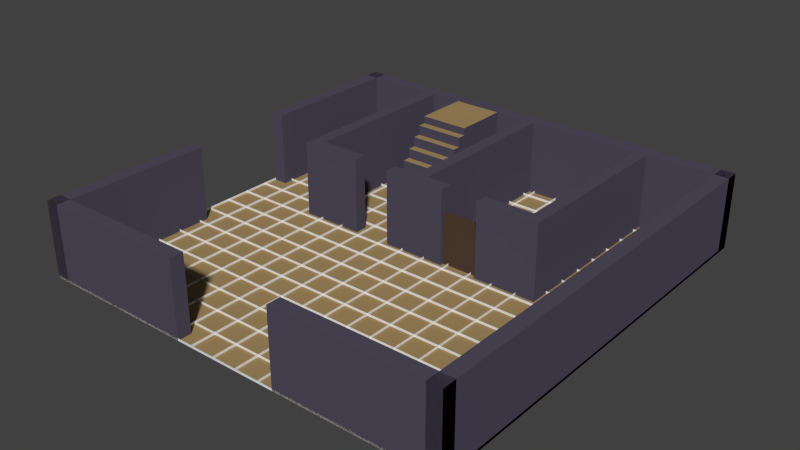 # Source: RoomStair_000.blend  (saved by Blender 2.76.0; exported with 4.5.12 LTS)
import bpy
from mathutils import Matrix  # noqa: F401  (used for matrix-valued properties, if any)

bpy.ops.wm.read_factory_settings(use_empty=True)
scene = bpy.context.scene
scene.name = 'Scene'

# ---- collections
col_collection_1 = bpy.data.collections.new('Collection 1'); scene.collection.children.link(col_collection_1)

# ---- materials (node trees are filled in below, after node groups)
mat_wallmaterial = bpy.data.materials.new('WallMaterial')
mat_wallmaterial.alpha_threshold = 0.0
mat_wallmaterial.use_transparent_shadow = False
mat_wallmaterial.diffuse_color = (0.08323, 0.07312, 0.1115, 1.0)
mat_wallmaterial.roughness = 0.5
mat_wallmaterial.specular_intensity = 0.25
mat_doormaterial = bpy.data.materials.new('DoorMaterial')
mat_doormaterial.alpha_threshold = 0.0
mat_doormaterial.use_transparent_shadow = False
mat_doormaterial.diffuse_color = (0.08446, 0.05129, 0.03463, 1.0)
mat_doormaterial.roughness = 0.5
mat_floormaterial = bpy.data.materials.new('FloorMaterial')
mat_floormaterial.alpha_threshold = 0.0
mat_floormaterial.use_transparent_shadow = False
mat_floormaterial.diffuse_color = (0.3734, 0.2588, 0.1166, 1.0)
mat_floormaterial.roughness = 0.5
mat_floormaterial.specular_intensity = 0.01042

# ---- material node trees

# ---- world
world_world = bpy.data.worlds.new('World'); scene.world = world_world
world_world.color = (0.05088, 0.05088, 0.05088)
world_world.use_sun_shadow = False
world_world.sun_shadow_jitter_overblur = 0.0
world_world.cycles.sampling_method = 'MANUAL'
world_world.cycles.sample_map_resolution = 256

# ---- meshes
me_cube_012 = bpy.data.meshes.new('Cube.012')
me_cube_012.from_pydata([(0.25, -5.464e-08, -1.25), (0.25, 3.0, -1.25), (-0.25, 3.0, -1.25), (-0.25, -5.464e-08, -1.25), (-0.25, -3.475e-07, -7.95), (0.25, -3.475e-07, -7.95), (0.25, 3.0, -7.95), (-0.25, 3.0, -7.95)], [], [(0, 3, 4, 5), (3, 0, 1, 2), (6, 5, 4, 7), (3, 2, 7, 4), (2, 1, 6, 7), (1, 0, 5, 6)])
_uv = me_cube_012.uv_layers.new(name='UVMap')
_uv.uv.foreach_set('vector', [0.7647, 0.02874, 0.7941, 0.02874, 0.7941, 0.4138, 0.7647, 0.4138, 0.5294, 0.3851, 0.7647, 0.02874, 0.3529, 0.3851, 0.05882, 0.4425, 0.8529, 0.8276, 0.8529, 1.0, 0.8235, 1.0, 0.8235, 0.8276, 0.5294, 0.3851, 0.3529, 0.3851, 0.3529, 0.0, 0.5294, 0.0, 0.05882, 0.4425, 0.08824, 0.4425, 0.08824, 0.8276, 0.05882, 0.8276, 0.3529, 0.3851, 0.5294, 0.3851, 0.5294, 0.7701, 0.3529, 0.7701])
me_cube_012.materials.append(mat_wallmaterial)
me_cube_012.use_remesh_preserve_volume = False
me_cube_012.use_remesh_preserve_attributes = False
me_cube_012.use_mirror_vertex_groups = False
me_cube_012.update()
me_cube_011 = bpy.data.meshes.new('Cube.011')
me_cube_011.from_pydata([(4.75, -5.464e-08, -1.25), (4.75, 3.0, -1.25), (4.75, -3.475e-07, -7.95), (4.75, 3.0, -7.95), (5.25, -5.464e-08, -1.25), (5.25, 3.0, -1.25), (5.25, -3.475e-07, -7.95), (5.25, 3.0, -7.95)], [], [(0, 1, 3, 2), (2, 3, 7, 6), (6, 7, 5, 4), (2, 6, 4, 0), (7, 3, 1, 5), (0, 4, 5, 1)])
_uv = me_cube_011.uv_layers.new(name='UVMap')
_uv.uv.foreach_set('vector', [0.7059, 0.3851, 0.5294, 0.3851, 0.5294, 0.0, 0.7059, 0.0, 0.8824, 0.8276, 0.8824, 1.0, 0.8529, 1.0, 0.8529, 0.8276, 0.3529, 0.4138, 0.1765, 0.4138, 0.1765, 0.02874, 0.3529, 0.02874, 0.8824, 0.8276, 0.8529, 0.8276, 0.8529, 0.4425, 0.8824, 0.4425, 0.2941, 0.8276, 0.2647, 0.8276, 0.2647, 0.4425, 0.2941, 0.4425, 0.8529, 0.4425, 0.1765, 0.02874, 0.2647, 0.4425, 0.7059, 0.3851])
me_cube_011.materials.append(mat_wallmaterial)
me_cube_011.use_remesh_preserve_volume = False
me_cube_011.use_remesh_preserve_attributes = False
me_cube_011.use_mirror_vertex_groups = False
me_cube_011.update()
me_cube_010 = bpy.data.meshes.new('Cube.010')
me_cube_010.from_pydata([(5.25, -5.464e-08, -1.25), (5.25, 3.0, -1.25), (5.25, 3.0, -0.75), (5.25, -3.278e-08, -0.75), (2.75, -5.464e-08, -1.25), (2.75, 3.0, -1.25), (2.75, -3.278e-08, -0.75), (2.75, 3.0, -0.75)], [], [(3, 6, 4, 0), (1, 5, 7, 2), (0, 1, 2, 3), (2, 7, 6, 3), (5, 4, 6, 7), (1, 0, 4, 5)])
_uv = me_cube_010.uv_layers.new(name='UVMap')
_uv.uv.foreach_set('vector', [0.8529, 0.4138, 1.0, 0.4138, 1.0, 0.4425, 0.8529, 0.4425, 0.2941, 0.4425, 0.1471, 0.4425, 0.1471, 0.4138, 0.2941, 0.4138, 0.3529, 0.02874, 0.1765, 0.02874, 0.1765, 2.398e-08, 0.3529, 0.0, 0.5, 0.9425, 0.3529, 0.9425, 0.3529, 0.7701, 0.5, 0.7701, 0.7059, 0.7701, 0.7059, 0.9425, 0.6765, 0.9425, 0.6765, 0.7701, 0.2941, 0.4425, 0.3529, 0.02874, 0.2647, 0.8276, 0.2647, 1.0])
me_cube_010.materials.append(mat_wallmaterial)
me_cube_010.use_remesh_preserve_volume = False
me_cube_010.use_remesh_preserve_attributes = False
me_cube_010.use_mirror_vertex_groups = False
me_cube_010.update()
me_cube_009 = bpy.data.meshes.new('Cube.009')
me_cube_009.from_pydata([(1.25, -5.464e-08, -1.25), (1.25, 3.0, -1.25), (1.25, -3.278e-08, -0.75), (1.25, 3.0, -0.75), (-1.25, -5.464e-08, -1.25), (-1.25, 3.0, -1.25), (-1.25, -3.278e-08, -0.75), (-1.25, 3.0, -0.75)], [], [(1, 3, 2, 0), (5, 4, 6, 7), (2, 6, 4, 0), (3, 7, 6, 2), (1, 5, 7, 3), (5, 1, 0, 4)])
_uv = me_cube_009.uv_layers.new(name='UVMap')
_uv.uv.foreach_set('vector', [0.6765, 0.9425, 0.6471, 0.9425, 0.6471, 0.7701, 0.6765, 0.7701, 0.3235, 0.7586, 0.3235, 0.931, 0.2941, 0.931, 0.2941, 0.7586, 0.7059, 2.74e-08, 0.8529, 0.0, 0.8529, 0.02874, 0.7059, 0.02874, 0.1471, 1.0, 0.0, 1.0, 1.402e-08, 0.8276, 0.1471, 0.8276, 0.1471, 0.4425, 1.402e-08, 0.4425, 0.0, 0.4138, 0.1471, 0.4138, 0.2941, 0.4138, 0.3529, 0.5862, 0.3529, 0.7586, 0.2941, 0.5862])
me_cube_009.materials.append(mat_wallmaterial)
me_cube_009.use_remesh_preserve_volume = False
me_cube_009.use_remesh_preserve_attributes = False
me_cube_009.use_mirror_vertex_groups = False
me_cube_009.update()
me_cube_008 = bpy.data.meshes.new('Cube.008')
me_cube_008.from_pydata([(-2.75, -5.464e-08, -1.25), (-2.75, 3.0, -1.25), (-2.75, -3.278e-08, -0.75), (-2.75, 3.0, -0.75), (-5.25, -5.464e-08, -1.25), (-5.25, 3.0, -1.25), (-5.25, -3.278e-08, -0.75), (-5.25, 3.0, -0.75)], [], [(1, 3, 2, 0), (0, 2, 6, 4), (3, 7, 6, 2), (1, 5, 7, 3), (5, 4, 6, 7), (0, 4, 5, 1)])
_uv = me_cube_008.uv_layers.new(name='UVMap')
_uv.uv.foreach_set('vector', [0.3529, 0.931, 0.3235, 0.931, 0.3235, 0.7586, 0.3529, 0.7586, 0.7059, 0.4425, 0.7059, 0.4138, 0.8529, 0.4138, 0.8529, 0.4425, 0.6471, 0.9425, 0.5, 0.9425, 0.5, 0.7701, 0.6471, 0.7701, 0.8529, 0.3851, 1.0, 0.3851, 1.0, 0.4138, 0.8529, 0.4138, 0.1765, 0.02874, 3.506e-09, 0.02874, 0.0, 2.74e-08, 0.1765, 0.0, 0.7059, 0.8276, 0.8529, 0.4425, 0.1765, 0.02874, 0.7059, 1.0])
me_cube_008.materials.append(mat_wallmaterial)
me_cube_008.use_remesh_preserve_volume = False
me_cube_008.use_remesh_preserve_attributes = False
me_cube_008.use_mirror_vertex_groups = False
me_cube_008.update()
me_cube_007 = bpy.data.meshes.new('Cube.007')
me_cube_007.from_pydata([(1.25, -3.934e-08, -0.9), (1.25, 2.0, -0.9), (1.25, -4.808e-08, -1.1), (1.25, 2.0, -1.1), (2.75, -3.934e-08, -0.9), (2.75, 2.0, -0.9), (2.75, -4.808e-08, -1.1), (2.75, 2.0, -1.1)], [], [(0, 1, 3, 2), (2, 3, 7, 6), (6, 7, 5, 4), (4, 5, 1, 0), (2, 6, 4, 0), (7, 3, 1, 5)])
me_cube_007.materials.append(mat_doormaterial)
me_cube_007.use_remesh_preserve_volume = False
me_cube_007.use_remesh_preserve_attributes = False
me_cube_007.use_mirror_vertex_groups = False
me_cube_007.update()
me_cube_006 = bpy.data.meshes.new('Cube.006')
me_cube_006.from_pydata([(-3.5, -1.53e-07, -3.5), (-3.5, 0.3, -3.5), (-3.5, -3.475e-07, -7.95), (-1.5, -1.53e-07, -3.5), (-1.5, 0.3, -3.5), (-1.5, -3.475e-07, -7.95), (-3.5, 0.3, -3.818), (-1.5, 0.3, -3.818), (-3.5, 0.7, -3.818), (-3.5, 0.7, -4.136), (-1.5, 0.7, -4.136), (-1.5, 0.7, -3.818), (-3.5, 1.1, -4.136), (-3.5, 1.1, -4.454), (-1.5, 1.1, -4.454), (-1.5, 1.1, -4.136), (-3.5, 1.5, -4.454), (-3.5, 1.5, -4.771), (-1.5, 1.5, -4.771), (-1.5, 1.5, -4.454), (-3.5, 1.9, -4.771), (-3.5, 1.9, -5.089), (-1.5, 1.9, -5.089), (-1.5, 1.9, -4.771), (-3.5, 2.3, -5.089), (-3.5, 2.3, -5.407), (-1.5, 2.3, -5.407), (-1.5, 2.3, -5.089), (-3.5, 2.7, -5.407), (-3.5, 2.7, -5.725), (-1.5, 2.7, -5.725), (-1.5, 2.7, -5.407), (-3.5, 3.0, -7.95), (-1.5, 3.0, -7.95), (-3.5, 3.0, -5.725), (-1.5, 3.0, -5.725)], [], [(3, 4, 1, 0), (7, 6, 1, 4), (5, 3, 0, 2), (9, 10, 15, 12), (10, 9, 8, 11), (6, 7, 11, 8), (13, 14, 19, 16), (14, 13, 12, 15), (17, 18, 23, 20), (18, 17, 16, 19), (21, 22, 27, 24), (22, 21, 20, 23), (17, 20, 21), (26, 25, 24, 27), (29, 34, 32), (21, 24, 25), (10, 14, 15), (25, 28, 29), (18, 19, 14), (3, 7, 4), (30, 29, 28, 31), (6, 0, 1), (25, 26, 31, 28), (30, 31, 26), (22, 23, 18), (33, 35, 30), (14, 10, 7, 3, 5, 33, 30, 26, 22, 18), (32, 34, 35, 33), (26, 27, 22), (6, 8, 9), (2, 32, 33, 5), (13, 16, 17), (29, 30, 35, 34), (32, 2, 0, 6, 9, 13, 17, 21, 25, 29), (9, 12, 13), (7, 10, 11)])
me_cube_006.polygons.foreach_set('material_index', [0, 1, 0, 0, 1, 0, 0, 1, 0, 1, 0, 1, 0, 1, 0, 0, 0, 0, 0, 0, 1, 0, 0, 0, 0, 0, 0, 1, 0, 0, 0, 0, 0, 0, 0, 0])
_uv = me_cube_006.uv_layers.new(name='UVMap')
_uv.uv.foreach_set('vector', [0.317, 0.4074, 0.3413, 0.3836, 6.382e-05, 0.3944, 0.1338, 0.3464, 0.4998, 0.8752, 0.0001921, 0.8752, 0.0001921, 0.7958, 0.4998, 0.7958, 0.7509, 0.2085, 0.317, 0.4074, 0.1338, 0.3464, 0.7571, 0.1553, 0.3107, 0.2755, 0.43, 0.3113, 0.4696, 0.3056, 0.3714, 0.2262, 0.4998, 0.955, 0.0001921, 0.955, 0.0001922, 0.8755, 0.4998, 0.8755, 0.1634, 0.3307, 0.3637, 0.3492, 0.3996, 0.3367, 0.2402, 0.2883, 0.4348, 0.2034, 0.5041, 0.2871, 0.5433, 0.2882, 0.4822, 0.1481, 0.9998, 0.1594, 0.5002, 0.1594, 0.5002, 0.07998, 0.9998, 0.07998, 0.5405, 0.1152, 0.5804, 0.2783, 0.5862, 0.268, 0.5716, 0.1133, 0.9998, 0.0796, 0.5002, 0.0796, 0.5002, 0.0001921, 0.9998, 0.0001921, 0.6006, 0.117, 0.5924, 0.2627, 0.6085, 0.2629, 0.609, 0.1074, 0.4998, 0.7156, 0.0001922, 0.7156, 0.0001921, 0.6362, 0.4998, 0.6362, 0.5405, 0.1152, 0.5716, 0.1133, 0.6006, 0.117, 0.4998, 0.6358, 0.0001922, 0.6358, 0.0001921, 0.5564, 0.4998, 0.5564, 0.6408, 0.06223, 0.6228, 0.03912, 0.9999, 6.382e-05, 0.6006, 0.117, 0.609, 0.1074, 0.6236, 0.0978, 0.43, 0.3113, 0.5041, 0.2871, 0.4696, 0.3056, 0.6236, 0.0978, 0.6268, 0.08072, 0.6408, 0.06223, 0.5804, 0.2783, 0.5433, 0.2882, 0.5041, 0.2871, 0.317, 0.4074, 0.3637, 0.3492, 0.3413, 0.3836, 0.4998, 0.7954, 0.0001922, 0.7954, 0.0001921, 0.716, 0.4998, 0.716, 0.1634, 0.3307, 0.1338, 0.3464, 6.382e-05, 0.3944, 0.6236, 0.0978, 0.6258, 0.2625, 0.6281, 0.269, 0.6268, 0.08072, 0.6379, 0.2795, 0.6281, 0.269, 0.6258, 0.2625, 0.5924, 0.2627, 0.5862, 0.268, 0.5804, 0.2783, 0.8642, 0.2691, 0.6228, 0.2929, 0.6379, 0.2795, 0.5041, 0.2871, 0.43, 0.3113, 0.3637, 0.3492, 0.317, 0.4074, 0.7509, 0.2085, 0.8642, 0.2691, 0.6379, 0.2795, 0.6258, 0.2625, 0.5924, 0.2627, 0.5804, 0.2783, 0.4998, 0.0001921, 0.4998, 0.556, 0.0001921, 0.556, 0.0001921, 0.0001921, 0.6258, 0.2625, 0.6085, 0.2629, 0.5924, 0.2627, 0.1634, 0.3307, 0.2402, 0.2883, 0.3107, 0.2755, 0.7571, 0.1553, 0.9999, 6.382e-05, 0.8642, 0.2691, 0.7509, 0.2085, 0.4348, 0.2034, 0.4822, 0.1481, 0.5405, 0.1152, 0.6408, 0.06223, 0.6379, 0.2795, 0.6228, 0.2929, 0.6228, 0.03912, 0.9999, 6.382e-05, 0.7571, 0.1553, 0.1338, 0.3464, 0.1634, 0.3307, 0.3107, 0.2755, 0.4348, 0.2034, 0.5405, 0.1152, 0.6006, 0.117, 0.6236, 0.0978, 0.6408, 0.06223, 0.3107, 0.2755, 0.3714, 0.2262, 0.4348, 0.2034, 0.3637, 0.3492, 0.43, 0.3113, 0.3996, 0.3367])
me_cube_006.materials.append(mat_wallmaterial)
me_cube_006.materials.append(mat_floormaterial)
me_cube_006.use_remesh_preserve_volume = False
me_cube_006.use_remesh_preserve_attributes = False
me_cube_006.use_mirror_vertex_groups = False
me_cube_006.update()
me_cube_005 = bpy.data.meshes.new('Cube.005')
me_cube_005.from_pydata([(-4.75, -5.464e-08, -1.25), (-4.75, 3.0, -1.25), (-5.25, -5.464e-08, -1.25), (-5.25, 3.0, -1.25), (-4.75, -3.475e-07, -7.95), (-4.75, 3.0, -7.95), (-5.25, -3.475e-07, -7.95), (-5.25, 3.0, -7.95)], [], [(2, 3, 7, 6), (5, 4, 6, 7), (3, 1, 5, 7), (0, 2, 6, 4), (1, 0, 4, 5), (1, 3, 2, 0)])
_uv = me_cube_005.uv_layers.new(name='UVMap')
_uv.uv.foreach_set('vector', [3.506e-09, 0.02874, 0.1765, 0.02874, 0.1765, 0.4138, 5.049e-08, 0.4138, 0.8824, 1.0, 0.8824, 0.8276, 0.9118, 0.8276, 0.9118, 1.0, 1.0, 0.3851, 0.9706, 0.3851, 0.9706, 0.0, 1.0, 0.0, 0.8235, 0.4425, 0.8529, 0.4425, 0.8529, 0.8276, 0.8235, 0.8276, 0.5294, 0.3851, 0.7059, 0.3851, 0.7059, 0.7701, 0.5294, 0.7701, 1.0, 0.3851, 3.506e-09, 0.02874, 0.8235, 0.4425, 0.5294, 0.3851])
me_cube_005.materials.append(mat_wallmaterial)
me_cube_005.use_remesh_preserve_volume = False
me_cube_005.use_remesh_preserve_attributes = False
me_cube_005.use_mirror_vertex_groups = False
me_cube_005.update()
me_cube_004 = bpy.data.meshes.new('Cube.004')
me_cube_004.from_pydata([(-8.5, -7.292e-07, -8.5), (-8.5, 3.0, -8.5), (-7.95, -7.292e-07, -8.5), (-7.95, 3.0, -8.5), (-8.5, 1.392e-08, 8.5), (-8.5, 3.0, 8.5), (-7.95, 1.392e-08, 8.5), (-7.95, 3.0, 8.5), (-7.95, -1.719e-07, 4.25), (-7.95, -4.505e-07, -2.125), (-7.95, -5.434e-07, -4.25), (-7.95, 3.0, -4.25), (-7.95, 3.0, 4.25), (-8.5, -5.434e-07, -4.25), (-8.5, -1.719e-07, 4.25), (-8.5, 3.0, 4.25), (-8.5, 3.0, -4.25), (-7.95, -2.647e-07, 2.125), (-8.5, -2.647e-07, 2.125), (-8.5, 3.0, 2.125), (-7.95, 3.0, -2.125), (-8.5, 3.0, -2.125), (-7.95, 3.0, 2.125), (-8.5, -4.505e-07, -2.125)], [], [(0, 1, 3, 2), (8, 12, 7, 6), (6, 7, 5, 4), (13, 16, 1, 0), (8, 6, 4, 14), (11, 3, 1, 16), (7, 12, 15, 5), (20, 11, 16, 21), (2, 10, 13, 0), (17, 8, 14, 18), (4, 5, 15, 14), (2, 3, 11, 10), (14, 15, 19, 18), (21, 23, 9, 20), (18, 19, 22, 17), (23, 21, 16, 13), (17, 22, 12, 8), (12, 22, 19, 15), (10, 11, 20, 9), (10, 9, 23, 13)])
me_cube_004.materials.append(mat_wallmaterial)
me_cube_004.use_remesh_preserve_volume = False
me_cube_004.use_remesh_preserve_attributes = False
me_cube_004.use_mirror_vertex_groups = False
me_cube_004.update()
me_cube_003 = bpy.data.meshes.new('Cube.003')
me_cube_003.from_pydata([(8.5, -6.1e-07, -8.5), (8.5, 3.0, -8.5), (8.5, -5.859e-07, -7.95), (8.5, 3.0, -7.95), (-8.5, -6.1e-07, -8.5), (-8.5, 3.0, -8.5), (-8.5, -5.859e-07, -7.95), (-8.5, 3.0, -7.95)], [], [(0, 1, 3, 2), (2, 3, 7, 6), (6, 7, 5, 4), (4, 5, 1, 0), (2, 6, 4, 0), (7, 3, 1, 5)])
me_cube_003.materials.append(mat_wallmaterial)
me_cube_003.use_remesh_preserve_volume = False
me_cube_003.use_remesh_preserve_attributes = False
me_cube_003.use_mirror_vertex_groups = False
me_cube_003.update()
me_cube_002 = bpy.data.meshes.new('Cube.002')
me_cube_002.from_pydata([(8.5, 2.523e-07, 8.5), (8.5, 3.0, 8.5), (7.95, 2.523e-07, 8.5), (7.95, 3.0, 8.5), (8.5, -4.908e-07, -8.5), (8.5, 3.0, -8.5), (7.95, -4.908e-07, -8.5), (7.95, 3.0, -8.5)], [], [(0, 1, 3, 2), (2, 3, 7, 6), (6, 7, 5, 4), (4, 5, 1, 0), (2, 6, 4, 0), (7, 3, 1, 5)])
me_cube_002.materials.append(mat_wallmaterial)
me_cube_002.use_remesh_preserve_volume = False
me_cube_002.use_remesh_preserve_attributes = False
me_cube_002.use_mirror_vertex_groups = False
me_cube_002.update()
me_cube_001 = bpy.data.meshes.new('Cube.001')
me_cube_001.from_pydata([(-8.5, 3.715e-07, 8.5), (-8.5, 3.0, 8.5), (-8.5, 3.475e-07, 7.95), (-8.5, 3.0, 7.95), (8.5, 3.715e-07, 8.5), (8.5, 3.0, 8.5), (8.5, 3.475e-07, 7.95), (8.5, 3.0, 7.95), (4.25, 3.475e-07, 7.95), (-4.25, 3.475e-07, 7.95), (-4.25, 3.0, 7.95), (-2.125, 3.0, 7.95), (4.25, 3.0, 7.95), (-4.25, 3.715e-07, 8.5), (2.125, 3.715e-07, 8.5), (4.25, 3.715e-07, 8.5), (4.25, 3.0, 8.5), (-4.25, 3.0, 8.5), (-2.125, 3.475e-07, 7.95), (-2.125, 3.715e-07, 8.5), (-2.125, 3.0, 8.5), (2.125, 3.475e-07, 7.95), (2.125, 3.0, 7.95), (2.125, 3.0, 8.5)], [], [(0, 1, 3, 2), (8, 12, 7, 6), (6, 7, 5, 4), (13, 17, 1, 0), (8, 6, 4, 15), (10, 3, 1, 17), (7, 12, 16, 5), (2, 9, 13, 0), (4, 5, 16, 15), (19, 20, 17, 13), (2, 3, 10, 9), (21, 22, 12, 8), (9, 18, 19, 13), (21, 14, 23, 22), (19, 18, 11, 20), (12, 22, 23, 16), (11, 10, 17, 20), (21, 8, 15, 14), (9, 10, 11, 18), (15, 16, 23, 14)])
me_cube_001.materials.append(mat_wallmaterial)
me_cube_001.use_remesh_preserve_volume = False
me_cube_001.use_remesh_preserve_attributes = False
me_cube_001.use_mirror_vertex_groups = False
me_cube_001.update()
me_plane_001 = bpy.data.meshes.new('Plane.001')
me_plane_001.from_pydata([(-8.5, 3.715e-07, 8.5), (8.5, 3.715e-07, 8.5), (-8.5, -3.715e-07, -8.5), (8.5, -3.715e-07, -8.5), (-8.5, -3.278e-07, -7.5), (-8.5, -2.841e-07, -6.5), (-8.5, -2.404e-07, -5.5), (-8.5, -1.967e-07, -4.5), (-8.5, -1.53e-07, -3.5), (-8.5, -1.093e-07, -2.5), (-8.5, -6.557e-08, -1.5), (-8.5, -2.186e-08, -0.5), (-8.5, 2.186e-08, 0.5), (-8.5, 6.557e-08, 1.5), (-8.5, 1.093e-07, 2.5), (-8.5, 1.53e-07, 3.5), (-8.5, 1.967e-07, 4.5), (-8.5, 2.404e-07, 5.5), (-8.5, 2.841e-07, 6.5), (-8.5, 3.278e-07, 7.5), (-7.5, 3.715e-07, 8.5), (-6.5, 3.715e-07, 8.5), (-5.5, 3.715e-07, 8.5), (-4.5, 3.715e-07, 8.5), (-3.5, 3.715e-07, 8.5), (-2.5, 3.715e-07, 8.5), (-1.5, 3.715e-07, 8.5), (-0.5, 3.715e-07, 8.5), (0.5, 3.715e-07, 8.5), (1.5, 3.715e-07, 8.5), (2.5, 3.715e-07, 8.5), (3.5, 3.715e-07, 8.5), (4.5, 3.715e-07, 8.5), (5.5, 3.715e-07, 8.5), (6.5, 3.715e-07, 8.5), (7.5, 3.715e-07, 8.5), (8.5, 3.278e-07, 7.5), (8.5, 2.841e-07, 6.5), (8.5, 2.404e-07, 5.5), (8.5, 1.967e-07, 4.5), (8.5, 1.53e-07, 3.5), (8.5, 1.093e-07, 2.5), (8.5, 6.557e-08, 1.5), (8.5, 2.186e-08, 0.5), (8.5, -2.186e-08, -0.5), (8.5, -6.557e-08, -1.5), (8.5, -1.093e-07, -2.5), (8.5, -1.53e-07, -3.5), (8.5, -1.967e-07, -4.5), (8.5, -2.404e-07, -5.5), (8.5, -2.841e-07, -6.5), (8.5, -3.278e-07, -7.5), (7.5, -3.715e-07, -8.5), (6.5, -3.715e-07, -8.5), (5.5, -3.715e-07, -8.5), (4.5, -3.715e-07, -8.5), (3.5, -3.715e-07, -8.5), (2.5, -3.715e-07, -8.5), (1.5, -3.715e-07, -8.5), (0.5, -3.715e-07, -8.5), (-0.5, -3.715e-07, -8.5), (-1.5, -3.715e-07, -8.5), (-2.5, -3.715e-07, -8.5), (-3.5, -3.715e-07, -8.5), (-4.5, -3.715e-07, -8.5), (-5.5, -3.715e-07, -8.5), (-6.5, -3.715e-07, -8.5), (-7.5, -3.715e-07, -8.5), (-7.5, 3.278e-07, 7.5), (-7.5, 2.841e-07, 6.5), (-7.5, 2.404e-07, 5.5), (-7.5, 1.967e-07, 4.5), (-7.5, 1.53e-07, 3.5), (-7.5, 1.093e-07, 2.5), (-7.5, 6.557e-08, 1.5), (-7.5, 2.186e-08, 0.5), (-7.5, -2.186e-08, -0.5), (-7.5, -6.557e-08, -1.5), (-7.5, -1.093e-07, -2.5), (-7.5, -1.53e-07, -3.5), (-7.5, -1.967e-07, -4.5), (-7.5, -2.404e-07, -5.5), (-7.5, -2.841e-07, -6.5), (-7.5, -3.278e-07, -7.5), (-6.5, 3.278e-07, 7.5), (-6.5, 2.841e-07, 6.5), (-6.5, 2.404e-07, 5.5), (-6.5, 1.967e-07, 4.5), (-6.5, 1.53e-07, 3.5), (-6.5, 1.093e-07, 2.5), (-6.5, 6.557e-08, 1.5), (-6.5, 2.186e-08, 0.5), (-6.5, -2.186e-08, -0.5), (-6.5, -6.557e-08, -1.5), (-6.5, -1.093e-07, -2.5), (-6.5, -1.53e-07, -3.5), (-6.5, -1.967e-07, -4.5), (-6.5, -2.404e-07, -5.5), (-6.5, -2.841e-07, -6.5), (-6.5, -3.278e-07, -7.5), (-5.5, 3.278e-07, 7.5), (-5.5, 2.841e-07, 6.5), (-5.5, 2.404e-07, 5.5), (-5.5, 1.967e-07, 4.5), (-5.5, 1.53e-07, 3.5), (-5.5, 1.093e-07, 2.5), (-5.5, 6.557e-08, 1.5), (-5.5, 2.186e-08, 0.5), (-5.5, -2.186e-08, -0.5), (-5.5, -6.557e-08, -1.5), (-5.5, -1.093e-07, -2.5), (-5.5, -1.53e-07, -3.5), (-5.5, -1.967e-07, -4.5), (-5.5, -2.404e-07, -5.5), (-5.5, -2.841e-07, -6.5), (-5.5, -3.278e-07, -7.5), (-4.5, 3.278e-07, 7.5), (-4.5, 2.841e-07, 6.5), (-4.5, 2.404e-07, 5.5), (-4.5, 1.967e-07, 4.5), (-4.5, 1.53e-07, 3.5), (-4.5, 1.093e-07, 2.5), (-4.5, 6.557e-08, 1.5), (-4.5, 2.186e-08, 0.5), (-4.5, -2.186e-08, -0.5), (-4.5, -6.557e-08, -1.5), (-4.5, -1.093e-07, -2.5), (-4.5, -1.53e-07, -3.5), (-4.5, -1.967e-07, -4.5), (-4.5, -2.404e-07, -5.5), (-4.5, -2.841e-07, -6.5), (-4.5, -3.278e-07, -7.5), (-3.5, 3.278e-07, 7.5), (-3.5, 2.841e-07, 6.5), (-3.5, 2.404e-07, 5.5), (-3.5, 1.967e-07, 4.5), (-3.5, 1.53e-07, 3.5), (-3.5, 1.093e-07, 2.5), (-3.5, 6.557e-08, 1.5), (-3.5, 2.186e-08, 0.5), (-3.5, -2.186e-08, -0.5), (-3.5, -6.557e-08, -1.5), (-3.5, -1.093e-07, -2.5), (-3.5, -1.53e-07, -3.5), (-3.5, -1.967e-07, -4.5), (-3.5, -2.404e-07, -5.5), (-3.5, -2.841e-07, -6.5), (-3.5, -3.278e-07, -7.5), (-2.5, 3.278e-07, 7.5), (-2.5, 2.841e-07, 6.5), (-2.5, 2.404e-07, 5.5), (-2.5, 1.967e-07, 4.5), (-2.5, 1.53e-07, 3.5), (-2.5, 1.093e-07, 2.5), (-2.5, 6.557e-08, 1.5), (-2.5, 2.186e-08, 0.5), (-2.5, -2.186e-08, -0.5), (-2.5, -6.557e-08, -1.5), (-2.5, -1.093e-07, -2.5), (-2.5, -1.53e-07, -3.5), (-2.5, -1.967e-07, -4.5), (-2.5, -2.404e-07, -5.5), (-2.5, -2.841e-07, -6.5), (-2.5, -3.278e-07, -7.5), (-1.5, 3.278e-07, 7.5), (-1.5, 2.841e-07, 6.5), (-1.5, 2.404e-07, 5.5), (-1.5, 1.967e-07, 4.5), (-1.5, 1.53e-07, 3.5), (-1.5, 1.093e-07, 2.5), (-1.5, 6.557e-08, 1.5), (-1.5, 2.186e-08, 0.5), (-1.5, -2.186e-08, -0.5), (-1.5, -6.557e-08, -1.5), (-1.5, -1.093e-07, -2.5), (-1.5, -1.53e-07, -3.5), (-1.5, -1.967e-07, -4.5), (-1.5, -2.404e-07, -5.5), (-1.5, -2.841e-07, -6.5), (-1.5, -3.278e-07, -7.5), (-0.5, 3.278e-07, 7.5), (-0.5, 2.841e-07, 6.5), (-0.5, 2.404e-07, 5.5), (-0.5, 1.967e-07, 4.5), (-0.5, 1.53e-07, 3.5), (-0.5, 1.093e-07, 2.5), (-0.5, 6.557e-08, 1.5), (-0.5, 2.186e-08, 0.5), (-0.5, -2.186e-08, -0.5), (-0.5, -6.557e-08, -1.5), (-0.5, -1.093e-07, -2.5), (-0.5, -1.53e-07, -3.5), (-0.5, -1.967e-07, -4.5), (-0.5, -2.404e-07, -5.5), (-0.5, -2.841e-07, -6.5), (-0.5, -3.278e-07, -7.5), (0.5, 3.278e-07, 7.5), (0.5, 2.841e-07, 6.5), (0.5, 2.404e-07, 5.5), (0.5, 1.967e-07, 4.5), (0.5, 1.53e-07, 3.5), (0.5, 1.093e-07, 2.5), (0.5, 6.557e-08, 1.5), (0.5, 2.186e-08, 0.5), (0.5, -2.186e-08, -0.5), (0.5, -6.557e-08, -1.5), (0.5, -1.093e-07, -2.5), (0.5, -1.53e-07, -3.5), (0.5, -1.967e-07, -4.5), (0.5, -2.404e-07, -5.5), (0.5, -2.841e-07, -6.5), (0.5, -3.278e-07, -7.5), (1.5, 3.278e-07, 7.5), (1.5, 2.841e-07, 6.5), (1.5, 2.404e-07, 5.5), (1.5, 1.967e-07, 4.5), (1.5, 1.53e-07, 3.5), (1.5, 1.093e-07, 2.5), (1.5, 6.557e-08, 1.5), (1.5, 2.186e-08, 0.5), (1.5, -2.186e-08, -0.5), (1.5, -6.557e-08, -1.5), (1.5, -1.093e-07, -2.5), (1.5, -1.53e-07, -3.5), (1.5, -1.967e-07, -4.5), (1.5, -2.404e-07, -5.5), (1.5, -2.841e-07, -6.5), (1.5, -3.278e-07, -7.5), (2.5, 3.278e-07, 7.5), (2.5, 2.841e-07, 6.5), (2.5, 2.404e-07, 5.5), (2.5, 1.967e-07, 4.5), (2.5, 1.53e-07, 3.5), (2.5, 1.093e-07, 2.5), (2.5, 6.557e-08, 1.5), (2.5, 2.186e-08, 0.5), (2.5, -2.186e-08, -0.5), (2.5, -6.557e-08, -1.5), (2.5, -1.093e-07, -2.5), (2.5, -1.53e-07, -3.5), (2.5, -1.967e-07, -4.5), (2.5, -2.404e-07, -5.5), (2.5, -2.841e-07, -6.5), (2.5, -3.278e-07, -7.5), (3.5, 3.278e-07, 7.5), (3.5, 2.841e-07, 6.5), (3.5, 2.404e-07, 5.5), (3.5, 1.967e-07, 4.5), (3.5, 1.53e-07, 3.5), (3.5, 1.093e-07, 2.5), (3.5, 6.557e-08, 1.5), (3.5, 2.186e-08, 0.5), (3.5, -2.186e-08, -0.5), (3.5, -6.557e-08, -1.5), (3.5, -1.093e-07, -2.5), (3.5, -1.53e-07, -3.5), (3.5, -1.967e-07, -4.5), (3.5, -2.404e-07, -5.5), (3.5, -2.841e-07, -6.5), (3.5, -3.278e-07, -7.5), (4.5, 3.278e-07, 7.5), (4.5, 2.841e-07, 6.5), (4.5, 2.404e-07, 5.5), (4.5, 1.967e-07, 4.5), (4.5, 1.53e-07, 3.5), (4.5, 1.093e-07, 2.5), (4.5, 6.557e-08, 1.5), (4.5, 2.186e-08, 0.5), (4.5, -2.186e-08, -0.5), (4.5, -6.557e-08, -1.5), (4.5, -1.093e-07, -2.5), (4.5, -1.53e-07, -3.5), (4.5, -1.967e-07, -4.5), (4.5, -2.404e-07, -5.5), (4.5, -2.841e-07, -6.5), (4.5, -3.278e-07, -7.5), (5.5, 3.278e-07, 7.5), (5.5, 2.841e-07, 6.5), (5.5, 2.404e-07, 5.5), (5.5, 1.967e-07, 4.5), (5.5, 1.53e-07, 3.5), (5.5, 1.093e-07, 2.5), (5.5, 6.557e-08, 1.5), (5.5, 2.186e-08, 0.5), (5.5, -2.186e-08, -0.5), (5.5, -6.557e-08, -1.5), (5.5, -1.093e-07, -2.5), (5.5, -1.53e-07, -3.5), (5.5, -1.967e-07, -4.5), (5.5, -2.404e-07, -5.5), (5.5, -2.841e-07, -6.5), (5.5, -3.278e-07, -7.5), (6.5, 3.278e-07, 7.5), (6.5, 2.841e-07, 6.5), (6.5, 2.404e-07, 5.5), (6.5, 1.967e-07, 4.5), (6.5, 1.53e-07, 3.5), (6.5, 1.093e-07, 2.5), (6.5, 6.557e-08, 1.5), (6.5, 2.186e-08, 0.5), (6.5, -2.186e-08, -0.5), (6.5, -6.557e-08, -1.5), (6.5, -1.093e-07, -2.5), (6.5, -1.53e-07, -3.5), (6.5, -1.967e-07, -4.5), (6.5, -2.404e-07, -5.5), (6.5, -2.841e-07, -6.5), (6.5, -3.278e-07, -7.5), (7.5, 3.278e-07, 7.5), (7.5, 2.841e-07, 6.5), (7.5, 2.404e-07, 5.5), (7.5, 1.967e-07, 4.5), (7.5, 1.53e-07, 3.5), (7.5, 1.093e-07, 2.5), (7.5, 6.557e-08, 1.5), (7.5, 2.186e-08, 0.5), (7.5, -2.186e-08, -0.5), (7.5, -6.557e-08, -1.5), (7.5, -1.093e-07, -2.5), (7.5, -1.53e-07, -3.5), (7.5, -1.967e-07, -4.5), (7.5, -2.404e-07, -5.5), (7.5, -2.841e-07, -6.5), (7.5, -3.278e-07, -7.5), (-8.5, 0.1, 8.5), (8.5, 0.1, 8.5), (-8.5, 0.1, -8.5), (8.5, 0.1, -8.5), (-8.5, 0.1, -7.5), (-8.5, 0.1, -6.5), (-8.5, 0.1, -5.5), (-8.5, 0.1, -4.5), (-8.5, 0.1, -3.5), (-8.5, 0.1, -2.5), (-8.5, 0.1, -1.5), (-8.5, 0.1, -0.5), (-8.5, 0.1, 0.5), (-8.5, 0.1, 1.5), (-8.5, 0.1, 2.5), (-8.5, 0.1, 3.5), (-8.5, 0.1, 4.5), (-8.5, 0.1, 5.5), (-8.5, 0.1, 6.5), (-8.5, 0.1, 7.5), (-7.5, 0.1, 8.5), (-6.5, 0.1, 8.5), (-5.5, 0.1, 8.5), (-4.5, 0.1, 8.5), (-3.5, 0.1, 8.5), (-2.5, 0.1, 8.5), (-1.5, 0.1, 8.5), (-0.5, 0.1, 8.5), (0.5, 0.1, 8.5), (1.5, 0.1, 8.5), (2.5, 0.1, 8.5), (3.5, 0.1, 8.5), (4.5, 0.1, 8.5), (5.5, 0.1, 8.5), (6.5, 0.1, 8.5), (7.5, 0.1, 8.5), (8.5, 0.1, 7.5), (8.5, 0.1, 6.5), (8.5, 0.1, 5.5), (8.5, 0.1, 4.5), (8.5, 0.1, 3.5), (8.5, 0.1, 2.5), (8.5, 0.1, 1.5), (8.5, 0.1, 0.5), (8.5, 0.1, -0.5), (8.5, 0.1, -1.5), (8.5, 0.1, -2.5), (8.5, 0.1, -3.5), (8.5, 0.1, -4.5), (8.5, 0.1, -5.5), (8.5, 0.1, -6.5), (8.5, 0.1, -7.5), (7.5, 0.1, -8.5), (6.5, 0.1, -8.5), (5.5, 0.1, -8.5), (4.5, 0.1, -8.5), (3.5, 0.1, -8.5), (2.5, 0.1, -8.5), (1.5, 0.1, -8.5), (0.5, 0.1, -8.5), (-0.5, 0.1, -8.5), (-1.5, 0.1, -8.5), (-2.5, 0.1, -8.5), (-3.5, 0.1, -8.5), (-4.5, 0.1, -8.5), (-5.5, 0.1, -8.5), (-6.5, 0.1, -8.5), (-7.5, 0.1, -8.5), (-7.5, 0.1, 7.5), (-7.5, 0.1, 6.5), (-7.5, 0.1, 5.5), (-7.5, 0.1, 4.5), (-7.5, 0.1, 3.5), (-7.5, 0.1, 2.5), (-7.5, 0.1, 1.5), (-7.5, 0.1, 0.5), (-7.5, 0.1, -0.5), (-7.5, 0.1, -1.5), (-7.5, 0.1, -2.5), (-7.5, 0.1, -3.5), (-7.5, 0.1, -4.5), (-7.5, 0.1, -5.5), (-7.5, 0.1, -6.5), (-7.5, 0.1, -7.5), (-6.5, 0.1, 7.5), (-6.5, 0.1, 6.5), (-6.5, 0.1, 5.5), (-6.5, 0.1, 4.5), (-6.5, 0.1, 3.5), (-6.5, 0.1, 2.5), (-6.5, 0.1, 1.5), (-6.5, 0.1, 0.5), (-6.5, 0.1, -0.5), (-6.5, 0.1, -1.5), (-6.5, 0.1, -2.5), (-6.5, 0.1, -3.5), (-6.5, 0.1, -4.5), (-6.5, 0.1, -5.5), (-6.5, 0.1, -6.5), (-6.5, 0.1, -7.5), (-5.5, 0.1, 7.5), (-5.5, 0.1, 6.5), (-5.5, 0.1, 5.5), (-5.5, 0.1, 4.5), (-5.5, 0.1, 3.5), (-5.5, 0.1, 2.5), (-5.5, 0.1, 1.5), (-5.5, 0.1, 0.5), (-5.5, 0.1, -0.5), (-5.5, 0.1, -1.5), (-5.5, 0.1, -2.5), (-5.5, 0.1, -3.5), (-5.5, 0.1, -4.5), (-5.5, 0.1, -5.5), (-5.5, 0.1, -6.5), (-5.5, 0.1, -7.5), (-4.5, 0.1, 7.5), (-4.5, 0.1, 6.5), (-4.5, 0.1, 5.5), (-4.5, 0.1, 4.5), (-4.5, 0.1, 3.5), (-4.5, 0.1, 2.5), (-4.5, 0.1, 1.5), (-4.5, 0.1, 0.5), (-4.5, 0.1, -0.5), (-4.5, 0.1, -1.5), (-4.5, 0.1, -2.5), (-4.5, 0.1, -3.5), (-4.5, 0.1, -4.5), (-4.5, 0.1, -5.5), (-4.5, 0.1, -6.5), (-4.5, 0.1, -7.5), (-3.5, 0.1, 7.5), (-3.5, 0.1, 6.5), (-3.5, 0.1, 5.5), (-3.5, 0.1, 4.5), (-3.5, 0.1, 3.5), (-3.5, 0.1, 2.5), (-3.5, 0.1, 1.5), (-3.5, 0.1, 0.5), (-3.5, 0.1, -0.5), (-3.5, 0.1, -1.5), (-3.5, 0.1, -2.5), (-3.5, 0.1, -3.5), (-3.5, 0.1, -4.5), (-3.5, 0.1, -5.5), (-3.5, 0.1, -6.5), (-3.5, 0.1, -7.5), (-2.5, 0.1, 7.5), (-2.5, 0.1, 6.5), (-2.5, 0.1, 5.5), (-2.5, 0.1, 4.5), (-2.5, 0.1, 3.5), (-2.5, 0.1, 2.5), (-2.5, 0.1, 1.5), (-2.5, 0.1, 0.5), (-2.5, 0.1, -0.5), (-2.5, 0.1, -1.5), (-2.5, 0.1, -2.5), (-2.5, 0.1, -3.5), (-2.5, 0.1, -4.5), (-2.5, 0.1, -5.5), (-2.5, 0.1, -6.5), (-2.5, 0.1, -7.5), (-1.5, 0.1, 7.5), (-1.5, 0.1, 6.5), (-1.5, 0.1, 5.5), (-1.5, 0.1, 4.5), (-1.5, 0.1, 3.5), (-1.5, 0.1, 2.5), (-1.5, 0.1, 1.5), (-1.5, 0.1, 0.5), (-1.5, 0.1, -0.5), (-1.5, 0.1, -1.5), (-1.5, 0.1, -2.5), (-1.5, 0.1, -3.5), (-1.5, 0.1, -4.5), (-1.5, 0.1, -5.5), (-1.5, 0.1, -6.5), (-1.5, 0.1, -7.5), (-0.5, 0.1, 7.5), (-0.5, 0.1, 6.5), (-0.5, 0.1, 5.5), (-0.5, 0.1, 4.5), (-0.5, 0.1, 3.5), (-0.5, 0.1, 2.5), (-0.5, 0.1, 1.5), (-0.5, 0.1, 0.5), (-0.5, 0.1, -0.5), (-0.5, 0.1, -1.5), (-0.5, 0.1, -2.5), (-0.5, 0.1, -3.5), (-0.5, 0.1, -4.5), (-0.5, 0.1, -5.5), (-0.5, 0.1, -6.5), (-0.5, 0.1, -7.5), (0.5, 0.1, 7.5), (0.5, 0.1, 6.5), (0.5, 0.1, 5.5), (0.5, 0.1, 4.5), (0.5, 0.1, 3.5), (0.5, 0.1, 2.5), (0.5, 0.1, 1.5), (0.5, 0.1, 0.5), (0.5, 0.1, -0.5), (0.5, 0.1, -1.5), (0.5, 0.1, -2.5), (0.5, 0.1, -3.5), (0.5, 0.1, -4.5), (0.5, 0.1, -5.5), (0.5, 0.1, -6.5), (0.5, 0.1, -7.5), (1.5, 0.1, 7.5), (1.5, 0.1, 6.5), (1.5, 0.1, 5.5), (1.5, 0.1, 4.5), (1.5, 0.1, 3.5), (1.5, 0.1, 2.5), (1.5, 0.1, 1.5), (1.5, 0.1, 0.5), (1.5, 0.1, -0.5), (1.5, 0.1, -1.5), (1.5, 0.1, -2.5), (1.5, 0.1, -3.5), (1.5, 0.1, -4.5), (1.5, 0.1, -5.5), (1.5, 0.1, -6.5), (1.5, 0.1, -7.5), (2.5, 0.1, 7.5), (2.5, 0.1, 6.5), (2.5, 0.1, 5.5), (2.5, 0.1, 4.5), (2.5, 0.1, 3.5), (2.5, 0.1, 2.5), (2.5, 0.1, 1.5), (2.5, 0.1, 0.5), (2.5, 0.1, -0.5), (2.5, 0.1, -1.5), (2.5, 0.1, -2.5), (2.5, 0.1, -3.5), (2.5, 0.1, -4.5), (2.5, 0.1, -5.5), (2.5, 0.1, -6.5), (2.5, 0.1, -7.5), (3.5, 0.1, 7.5), (3.5, 0.1, 6.5), (3.5, 0.1, 5.5), (3.5, 0.1, 4.5), (3.5, 0.1, 3.5), (3.5, 0.1, 2.5), (3.5, 0.1, 1.5), (3.5, 0.1, 0.5), (3.5, 0.1, -0.5), (3.5, 0.1, -1.5), (3.5, 0.1, -2.5), (3.5, 0.1, -3.5), (3.5, 0.1, -4.5), (3.5, 0.1, -5.5), (3.5, 0.1, -6.5), (3.5, 0.1, -7.5), (4.5, 0.1, 7.5), (4.5, 0.1, 6.5), (4.5, 0.1, 5.5), (4.5, 0.1, 4.5), (4.5, 0.1, 3.5), (4.5, 0.1, 2.5), (4.5, 0.1, 1.5), (4.5, 0.1, 0.5), (4.5, 0.1, -0.5), (4.5, 0.1, -1.5), (4.5, 0.1, -2.5), (4.5, 0.1, -3.5), (4.5, 0.1, -4.5), (4.5, 0.1, -5.5), (4.5, 0.1, -6.5), (4.5, 0.1, -7.5), (5.5, 0.1, 7.5), (5.5, 0.1, 6.5), (5.5, 0.1, 5.5), (5.5, 0.1, 4.5), (5.5, 0.1, 3.5), (5.5, 0.1, 2.5), (5.5, 0.1, 1.5), (5.5, 0.1, 0.5), (5.5, 0.1, -0.5), (5.5, 0.1, -1.5), (5.5, 0.1, -2.5), (5.5, 0.1, -3.5), (5.5, 0.1, -4.5), (5.5, 0.1, -5.5), (5.5, 0.1, -6.5), (5.5, 0.1, -7.5), (6.5, 0.1, 7.5), (6.5, 0.1, 6.5), (6.5, 0.1, 5.5), (6.5, 0.1, 4.5), (6.5, 0.1, 3.5), (6.5, 0.1, 2.5), (6.5, 0.1, 1.5), (6.5, 0.1, 0.5), (6.5, 0.1, -0.5), (6.5, 0.1, -1.5), (6.5, 0.1, -2.5), (6.5, 0.1, -3.5), (6.5, 0.1, -4.5), (6.5, 0.1, -5.5), (6.5, 0.1, -6.5), (6.5, 0.1, -7.5), (7.5, 0.1, 7.5), (7.5, 0.1, 6.5), (7.5, 0.1, 5.5), (7.5, 0.1, 4.5), (7.5, 0.1, 3.5), (7.5, 0.1, 2.5), (7.5, 0.1, 1.5), (7.5, 0.1, 0.5), (7.5, 0.1, -0.5), (7.5, 0.1, -1.5), (7.5, 0.1, -2.5), (7.5, 0.1, -3.5), (7.5, 0.1, -4.5), (7.5, 0.1, -5.5), (7.5, 0.1, -6.5), (7.5, 0.1, -7.5)], [], [(98, 114, 438, 422), (304, 320, 644, 628), (172, 171, 495, 496), (97, 113, 437, 421), (303, 319, 643, 627), (171, 170, 494, 495), (96, 112, 436, 420), (302, 318, 642, 626), (170, 169, 493, 494), (95, 111, 435, 419), (301, 317, 641, 625), (169, 168, 492, 493), (94, 110, 434, 418), (300, 316, 640, 624), (168, 167, 491, 492), (93, 109, 433, 417), (299, 315, 639, 623), (167, 166, 490, 491), (92, 108, 432, 416), (298, 314, 638, 622), (166, 165, 489, 490), (91, 107, 431, 415), (297, 313, 637, 621), (165, 164, 488, 489), (90, 106, 430, 414), (296, 312, 636, 620), (164, 26, 350, 488), (89, 105, 429, 413), (295, 311, 635, 619), (61, 179, 503, 385), (88, 104, 428, 412), (294, 310, 634, 618), (163, 162, 486, 487), (87, 103, 427, 411), (293, 309, 633, 617), (162, 161, 485, 486), (86, 102, 426, 410), (292, 308, 632, 616), (161, 160, 484, 485), (85, 101, 425, 409), (291, 307, 631, 615), (160, 159, 483, 484), (84, 100, 424, 408), (290, 306, 630, 614), (159, 158, 482, 483), (83, 99, 423, 407), (289, 305, 629, 613), (158, 157, 481, 482), (82, 98, 422, 406), (288, 304, 628, 612), (157, 156, 480, 481), (81, 97, 421, 405), (287, 303, 627, 611), (156, 155, 479, 480), (80, 96, 420, 404), (286, 302, 626, 610), (155, 154, 478, 479), (79, 95, 419, 403), (285, 301, 625, 609), (154, 153, 477, 478), (78, 94, 418, 402), (284, 300, 624, 608), (153, 152, 476, 477), (77, 93, 417, 401), (283, 299, 623, 607), (152, 151, 475, 476), (76, 92, 416, 400), (282, 298, 622, 606), (151, 150, 474, 475), (75, 91, 415, 399), (281, 297, 621, 605), (150, 149, 473, 474), (74, 90, 414, 398), (280, 296, 620, 604), (149, 148, 472, 473), (73, 89, 413, 397), (279, 295, 619, 603), (148, 25, 349, 472), (72, 88, 412, 396), (278, 294, 618, 602), (62, 163, 487, 386), (71, 87, 411, 395), (277, 293, 617, 601), (147, 146, 470, 471), (70, 86, 410, 394), (276, 292, 616, 600), (146, 145, 469, 470), (69, 85, 409, 393), (275, 291, 615, 599), (145, 144, 468, 469), (68, 84, 408, 392), (274, 290, 614, 598), (144, 143, 467, 468), (4, 83, 407, 328), (273, 289, 613, 597), (143, 142, 466, 467), (5, 82, 406, 329), (272, 288, 612, 596), (142, 141, 465, 466), (6, 81, 405, 330), (271, 287, 611, 595), (141, 140, 464, 465), (7, 80, 404, 331), (270, 286, 610, 594), (140, 139, 463, 464), (8, 79, 403, 332), (269, 285, 609, 593), (139, 138, 462, 463), (9, 78, 402, 333), (268, 284, 608, 592), (138, 137, 461, 462), (10, 77, 401, 334), (267, 283, 607, 591), (137, 136, 460, 461), (11, 76, 400, 335), (266, 282, 606, 590), (136, 135, 459, 460), (12, 75, 399, 336), (265, 281, 605, 589), (135, 134, 458, 459), (13, 74, 398, 337), (264, 280, 604, 588), (134, 133, 457, 458), (14, 73, 397, 338), (263, 279, 603, 587), (133, 132, 456, 457), (15, 72, 396, 339), (262, 278, 602, 586), (132, 24, 348, 456), (16, 71, 395, 340), (261, 277, 601, 585), (63, 147, 471, 387), (17, 70, 394, 341), (260, 276, 600, 584), (131, 130, 454, 455), (18, 69, 393, 342), (259, 275, 599, 583), (130, 129, 453, 454), (19, 68, 392, 343), (258, 274, 598, 582), (129, 128, 452, 453), (323, 322, 646, 647), (257, 273, 597, 581), (128, 127, 451, 452), (322, 321, 645, 646), (256, 272, 596, 580), (127, 126, 450, 451), (321, 320, 644, 645), (255, 271, 595, 579), (126, 125, 449, 450), (320, 319, 643, 644), (254, 270, 594, 578), (125, 124, 448, 449), (319, 318, 642, 643), (253, 269, 593, 577), (124, 123, 447, 448), (318, 317, 641, 642), (252, 268, 592, 576), (123, 122, 446, 447), (317, 316, 640, 641), (251, 267, 591, 575), (122, 121, 445, 446), (316, 315, 639, 640), (250, 266, 590, 574), (121, 120, 444, 445), (315, 314, 638, 639), (249, 265, 589, 573), (120, 119, 443, 444), (314, 313, 637, 638), (248, 264, 588, 572), (119, 118, 442, 443), (313, 312, 636, 637), (247, 263, 587, 571), (118, 117, 441, 442), (312, 311, 635, 636), (246, 262, 586, 570), (117, 116, 440, 441), (311, 310, 634, 635), (245, 261, 585, 569), (116, 23, 347, 440), (310, 309, 633, 634), (244, 260, 584, 568), (64, 131, 455, 388), (309, 308, 632, 633), (243, 259, 583, 567), (115, 114, 438, 439), (308, 35, 359, 632), (242, 258, 582, 566), (114, 113, 437, 438), (52, 323, 647, 376), (241, 257, 581, 565), (113, 112, 436, 437), (307, 306, 630, 631), (240, 256, 580, 564), (112, 111, 435, 436), (306, 305, 629, 630), (239, 255, 579, 563), (111, 110, 434, 435), (305, 304, 628, 629), (238, 254, 578, 562), (110, 109, 433, 434), (304, 303, 627, 628), (237, 253, 577, 561), (109, 108, 432, 433), (303, 302, 626, 627), (236, 252, 576, 560), (108, 107, 431, 432), (302, 301, 625, 626), (235, 251, 575, 559), (107, 106, 430, 431), (301, 300, 624, 625), (234, 250, 574, 558), (106, 105, 429, 430), (300, 299, 623, 624), (233, 249, 573, 557), (105, 104, 428, 429), (299, 298, 622, 623), (232, 248, 572, 556), (104, 103, 427, 428), (298, 297, 621, 622), (231, 247, 571, 555), (103, 102, 426, 427), (297, 296, 620, 621), (230, 246, 570, 554), (102, 101, 425, 426), (296, 295, 619, 620), (229, 245, 569, 553), (101, 100, 424, 425), (295, 294, 618, 619), (228, 244, 568, 552), (100, 22, 346, 424), (294, 293, 617, 618), (227, 243, 567, 551), (65, 115, 439, 389), (293, 292, 616, 617), (226, 242, 566, 550), (99, 98, 422, 423), (292, 34, 358, 616), (225, 241, 565, 549), (98, 97, 421, 422), (53, 307, 631, 377), (224, 240, 564, 548), (97, 96, 420, 421), (291, 290, 614, 615), (223, 239, 563, 547), (96, 95, 419, 420), (290, 289, 613, 614), (222, 238, 562, 546), (95, 94, 418, 419), (289, 288, 612, 613), (221, 237, 561, 545), (94, 93, 417, 418), (288, 287, 611, 612), (220, 236, 560, 544), (93, 92, 416, 417), (287, 286, 610, 611), (219, 235, 559, 543), (92, 91, 415, 416), (286, 285, 609, 610), (218, 234, 558, 542), (91, 90, 414, 415), (285, 284, 608, 609), (217, 233, 557, 541), (90, 89, 413, 414), (284, 283, 607, 608), (216, 232, 556, 540), (89, 88, 412, 413), (283, 282, 606, 607), (215, 231, 555, 539), (88, 87, 411, 412), (282, 281, 605, 606), (214, 230, 554, 538), (87, 86, 410, 411), (281, 280, 604, 605), (213, 229, 553, 537), (86, 85, 409, 410), (280, 279, 603, 604), (212, 228, 552, 536), (85, 84, 408, 409), (279, 278, 602, 603), (211, 227, 551, 535), (84, 21, 345, 408), (278, 277, 601, 602), (210, 226, 550, 534), (66, 99, 423, 390), (277, 276, 600, 601), (209, 225, 549, 533), (83, 82, 406, 407), (276, 33, 357, 600), (173, 172, 496, 497), (305, 321, 645, 629), (99, 115, 439, 423), (174, 173, 497, 498), (306, 322, 646, 630), (100, 116, 440, 424), (175, 174, 498, 499), (307, 323, 647, 631), (101, 117, 441, 425), (176, 175, 499, 500), (308, 36, 360, 632), (102, 118, 442, 426), (177, 176, 500, 501), (309, 37, 361, 633), (103, 119, 443, 427), (178, 177, 501, 502), (310, 38, 362, 634), (104, 120, 444, 428), (179, 178, 502, 503), (311, 39, 363, 635), (105, 121, 445, 429), (60, 195, 519, 384), (312, 40, 364, 636), (106, 122, 446, 430), (180, 27, 351, 504), (313, 41, 365, 637), (107, 123, 447, 431), (181, 180, 504, 505), (314, 42, 366, 638), (108, 124, 448, 432), (182, 181, 505, 506), (315, 43, 367, 639), (109, 125, 449, 433), (183, 182, 506, 507), (316, 44, 368, 640), (110, 126, 450, 434), (184, 183, 507, 508), (317, 45, 369, 641), (111, 127, 451, 435), (185, 184, 508, 509), (318, 46, 370, 642), (112, 128, 452, 436), (186, 185, 509, 510), (319, 47, 371, 643), (113, 129, 453, 437), (187, 186, 510, 511), (320, 48, 372, 644), (114, 130, 454, 438), (188, 187, 511, 512), (321, 49, 373, 645), (115, 131, 455, 439), (189, 188, 512, 513), (322, 50, 374, 646), (116, 132, 456, 440), (190, 189, 513, 514), (323, 51, 375, 647), (117, 133, 457, 441), (191, 190, 514, 515), (118, 134, 458, 442), (192, 191, 515, 516), (119, 135, 459, 443), (193, 192, 516, 517), (120, 136, 460, 444), (194, 193, 517, 518), (121, 137, 461, 445), (195, 194, 518, 519), (122, 138, 462, 446), (59, 211, 535, 383), (123, 139, 463, 447), (196, 28, 352, 520), (124, 140, 464, 448), (197, 196, 520, 521), (0, 19, 343, 324), (125, 141, 465, 449), (198, 197, 521, 522), (1, 35, 359, 325), (126, 142, 466, 450), (199, 198, 522, 523), (3, 51, 375, 327), (127, 143, 467, 451), (200, 199, 523, 524), (2, 67, 391, 326), (128, 144, 468, 452), (201, 200, 524, 525), (4, 2, 326, 328), (129, 145, 469, 453), (202, 201, 525, 526), (5, 4, 328, 329), (130, 146, 470, 454), (203, 202, 526, 527), (6, 5, 329, 330), (131, 147, 471, 455), (204, 203, 527, 528), (7, 6, 330, 331), (132, 148, 472, 456), (205, 204, 528, 529), (8, 7, 331, 332), (133, 149, 473, 457), (206, 205, 529, 530), (9, 8, 332, 333), (134, 150, 474, 458), (207, 206, 530, 531), (10, 9, 333, 334), (135, 151, 475, 459), (208, 207, 531, 532), (11, 10, 334, 335), (136, 152, 476, 460), (209, 208, 532, 533), (12, 11, 335, 336), (137, 153, 477, 461), (210, 209, 533, 534), (13, 12, 336, 337), (138, 154, 478, 462), (211, 210, 534, 535), (14, 13, 337, 338), (139, 155, 479, 463), (58, 227, 551, 382), (15, 14, 338, 339), (140, 156, 480, 464), (212, 29, 353, 536), (16, 15, 339, 340), (141, 157, 481, 465), (213, 212, 536, 537), (17, 16, 340, 341), (142, 158, 482, 466), (214, 213, 537, 538), (18, 17, 341, 342), (143, 159, 483, 467), (215, 214, 538, 539), (19, 18, 342, 343), (144, 160, 484, 468), (216, 215, 539, 540), (20, 0, 324, 344), (145, 161, 485, 469), (217, 216, 540, 541), (21, 20, 344, 345), (146, 162, 486, 470), (218, 217, 541, 542), (22, 21, 345, 346), (147, 163, 487, 471), (219, 218, 542, 543), (23, 22, 346, 347), (148, 164, 488, 472), (220, 219, 543, 544), (24, 23, 347, 348), (149, 165, 489, 473), (221, 220, 544, 545), (25, 24, 348, 349), (150, 166, 490, 474), (222, 221, 545, 546), (26, 25, 349, 350), (151, 167, 491, 475), (223, 222, 546, 547), (27, 26, 350, 351), (152, 168, 492, 476), (224, 223, 547, 548), (28, 27, 351, 352), (153, 169, 493, 477), (225, 224, 548, 549), (29, 28, 352, 353), (154, 170, 494, 478), (226, 225, 549, 550), (30, 29, 353, 354), (155, 171, 495, 479), (227, 226, 550, 551), (31, 30, 354, 355), (156, 172, 496, 480), (57, 243, 567, 381), (32, 31, 355, 356), (157, 173, 497, 481), (228, 30, 354, 552), (33, 32, 356, 357), (158, 174, 498, 482), (229, 228, 552, 553), (34, 33, 357, 358), (159, 175, 499, 483), (230, 229, 553, 554), (35, 34, 358, 359), (160, 176, 500, 484), (231, 230, 554, 555), (36, 1, 325, 360), (161, 177, 501, 485), (232, 231, 555, 556), (37, 36, 360, 361), (162, 178, 502, 486), (233, 232, 556, 557), (38, 37, 361, 362), (163, 179, 503, 487), (234, 233, 557, 558), (39, 38, 362, 363), (164, 180, 504, 488), (235, 234, 558, 559), (40, 39, 363, 364), (165, 181, 505, 489), (236, 235, 559, 560), (41, 40, 364, 365), (166, 182, 506, 490), (237, 236, 560, 561), (42, 41, 365, 366), (167, 183, 507, 491), (238, 237, 561, 562), (43, 42, 366, 367), (168, 184, 508, 492), (239, 238, 562, 563), (44, 43, 367, 368), (169, 185, 509, 493), (240, 239, 563, 564), (45, 44, 368, 369), (170, 186, 510, 494), (241, 240, 564, 565), (46, 45, 369, 370), (171, 187, 511, 495), (242, 241, 565, 566), (47, 46, 370, 371), (172, 188, 512, 496), (243, 242, 566, 567), (48, 47, 371, 372), (173, 189, 513, 497), (56, 259, 583, 380), (49, 48, 372, 373), (174, 190, 514, 498), (244, 31, 355, 568), (50, 49, 373, 374), (175, 191, 515, 499), (245, 244, 568, 569), (51, 50, 374, 375), (176, 192, 516, 500), (246, 245, 569, 570), (52, 3, 327, 376), (177, 193, 517, 501), (247, 246, 570, 571), (53, 52, 376, 377), (178, 194, 518, 502), (248, 247, 571, 572), (54, 53, 377, 378), (179, 195, 519, 503), (249, 248, 572, 573), (55, 54, 378, 379), (180, 196, 520, 504), (250, 249, 573, 574), (56, 55, 379, 380), (181, 197, 521, 505), (251, 250, 574, 575), (57, 56, 380, 381), (182, 198, 522, 506), (252, 251, 575, 576), (58, 57, 381, 382), (183, 199, 523, 507), (253, 252, 576, 577), (59, 58, 382, 383), (184, 200, 524, 508), (254, 253, 577, 578), (60, 59, 383, 384), (185, 201, 525, 509), (255, 254, 578, 579), (61, 60, 384, 385), (186, 202, 526, 510), (256, 255, 579, 580), (62, 61, 385, 386), (187, 203, 527, 511), (257, 256, 580, 581), (63, 62, 386, 387), (188, 204, 528, 512), (258, 257, 581, 582), (64, 63, 387, 388), (189, 205, 529, 513), (259, 258, 582, 583), (65, 64, 388, 389), (190, 206, 530, 514), (55, 275, 599, 379), (66, 65, 389, 390), (191, 207, 531, 515), (260, 32, 356, 584), (67, 66, 390, 391), (192, 208, 532, 516), (261, 260, 584, 585), (67, 83, 407, 391), (193, 209, 533, 517), (262, 261, 585, 586), (68, 20, 344, 392), (194, 210, 534, 518), (263, 262, 586, 587), (69, 68, 392, 393), (195, 211, 535, 519), (264, 263, 587, 588), (70, 69, 393, 394), (196, 212, 536, 520), (265, 264, 588, 589), (71, 70, 394, 395), (197, 213, 537, 521), (266, 265, 589, 590), (72, 71, 395, 396), (198, 214, 538, 522), (267, 266, 590, 591), (73, 72, 396, 397), (199, 215, 539, 523), (268, 267, 591, 592), (74, 73, 397, 398), (200, 216, 540, 524), (269, 268, 592, 593), (75, 74, 398, 399), (201, 217, 541, 525), (270, 269, 593, 594), (76, 75, 399, 400), (202, 218, 542, 526), (271, 270, 594, 595), (77, 76, 400, 401), (203, 219, 543, 527), (272, 271, 595, 596), (78, 77, 401, 402), (204, 220, 544, 528), (273, 272, 596, 597), (79, 78, 402, 403), (205, 221, 545, 529), (274, 273, 597, 598), (80, 79, 403, 404), (206, 222, 546, 530), (275, 274, 598, 599), (81, 80, 404, 405), (207, 223, 547, 531), (54, 291, 615, 378), (82, 81, 405, 406), (208, 224, 548, 532)])
me_plane_001.use_remesh_preserve_volume = False
me_plane_001.use_remesh_preserve_attributes = False
me_plane_001.use_mirror_vertex_groups = False
me_plane_001.update()
me_plane = bpy.data.meshes.new('Plane')
me_plane.from_pydata([(-8.5, 3.715e-07, 8.5), (8.5, 3.715e-07, 8.5), (-8.5, -3.715e-07, -8.5), (8.5, -3.715e-07, -8.5)], [], [(0, 1, 3, 2)])
_uv = me_plane.uv_layers.new(name='UVMap')
_uv.uv.foreach_set('vector', [0.0001, 0.0001001, 0.9999, 9.998e-05, 0.9999, 0.9999, 9.998e-05, 0.9999])
me_plane.materials.append(mat_floormaterial)
me_plane.use_remesh_preserve_volume = False
me_plane.use_remesh_preserve_attributes = False
me_plane.use_mirror_vertex_groups = False
me_plane.update()
me_cube = bpy.data.meshes.new('Cube')
me_cube.from_pydata([(-0.5, 2.186e-08, 0.5), (-0.5, 1.5, 0.5), (-0.5, -2.186e-08, -0.5), (-0.5, 1.5, -0.5), (0.5, 2.186e-08, 0.5), (0.5, -2.186e-08, -0.5), (0.5, 1.5, -0.5)], [(2, 0), (0, 1), (1, 3), (3, 2), (5, 2), (3, 6), (6, 5), (4, 5), (0, 4)], [])
me_cube.use_remesh_preserve_volume = False
me_cube.use_remesh_preserve_attributes = False
me_cube.use_mirror_vertex_groups = False
me_cube.update()

# ---- objects
ob_cube_007 = bpy.data.objects.new('Cube.007', me_cube_012)
ob_cube_006 = bpy.data.objects.new('Cube.006', me_cube_011)
ob_cube_005 = bpy.data.objects.new('Cube.005', me_cube_010)
ob_cube_004 = bpy.data.objects.new('Cube.004', me_cube_009)
ob_cube_003 = bpy.data.objects.new('Cube.003', me_cube_008)
ob_cube_002 = bpy.data.objects.new('Cube.002', me_cube_007)
ob_cube_001 = bpy.data.objects.new('Cube.001', me_cube_006)
ob_cube = bpy.data.objects.new('Cube', me_cube_005)
ob_interior_000 = bpy.data.objects.new('Interior.000', None)
ob_wall_003 = bpy.data.objects.new('Wall.003', me_cube_004)
ob_wall_002 = bpy.data.objects.new('Wall.002', me_cube_003)
ob_wall_001 = bpy.data.objects.new('Wall.001', me_cube_002)
ob_wall_000 = bpy.data.objects.new('Wall.000', me_cube_001)
ob_grid = bpy.data.objects.new('grid', me_plane_001)
ob_floor_000 = bpy.data.objects.new('Floor.000', me_plane)
ob_scale = bpy.data.objects.new('SCALE', me_cube)

# ---- transforms, parenting, visibility, modifiers, constraints
ob_cube_007.location = (0.0, 0.0, 0.0)
ob_cube_007.rotation_euler = (1.571, -0.0, 0.0)
ob_cube_007.lineart.crease_threshold = 0.0
ob_cube_006.location = (0.0, 0.0, 0.0)
ob_cube_006.rotation_euler = (1.571, -0.0, 0.0)
ob_cube_006.lineart.crease_threshold = 0.0
ob_cube_005.location = (0.0, 0.0, 0.0)
ob_cube_005.rotation_euler = (1.571, -0.0, 0.0)
ob_cube_005.lineart.crease_threshold = 0.0
ob_cube_004.location = (0.0, 0.0, 0.0)
ob_cube_004.rotation_euler = (1.571, -0.0, 0.0)
ob_cube_004.lineart.crease_threshold = 0.0
ob_cube_003.location = (0.0, 0.0, 0.0)
ob_cube_003.rotation_euler = (1.571, -0.0, 0.0)
ob_cube_003.lineart.crease_threshold = 0.0
ob_cube_002.location = (0.0, 0.0, 0.0)
ob_cube_002.rotation_euler = (1.571, -0.0, 0.0)
ob_cube_002.lineart.crease_threshold = 0.0
ob_cube_001.location = (0.0, 0.0, 0.0)
ob_cube_001.rotation_euler = (1.571, -0.0, 0.0)
ob_cube_001.lineart.crease_threshold = 0.0
ob_cube.location = (0.0, 0.0, 0.0)
ob_cube.rotation_euler = (1.571, -0.0, 0.0)
ob_cube.lineart.crease_threshold = 0.0
ob_interior_000.location = (0.0, 0.0, 0.5)
ob_interior_000.rotation_euler = (1.571, -0.0, 0.0)
ob_interior_000.empty_display_type = 'CUBE'
ob_interior_000.empty_display_size = 0.5
ob_interior_000.empty_image_offset = (0.0, 0.0)
ob_interior_000.lineart.crease_threshold = 0.0
ob_wall_003.location = (0.0, 0.0, 0.0)
ob_wall_003.rotation_euler = (1.571, -0.0, 0.0)
ob_wall_003.lineart.crease_threshold = 0.0
ob_wall_002.location = (0.0, 0.0, 0.0)
ob_wall_002.rotation_euler = (1.571, -0.0, 0.0)
ob_wall_002.lineart.crease_threshold = 0.0
ob_wall_001.location = (0.0, 0.0, 0.0)
ob_wall_001.rotation_euler = (1.571, -0.0, 0.0)
ob_wall_001.lineart.crease_threshold = 0.0
ob_wall_000.location = (0.0, 0.0, 0.0)
ob_wall_000.rotation_euler = (1.571, -0.0, 0.0)
ob_wall_000.lineart.crease_threshold = 0.0
ob_grid.location = (0.0, 0.0, 0.0)
ob_grid.rotation_euler = (1.571, -0.0, 0.0)
ob_grid.lineart.crease_threshold = 0.0
ob_floor_000.location = (0.0, 0.0, 0.0)
ob_floor_000.rotation_euler = (1.571, -0.0, 0.0)
ob_floor_000.lineart.crease_threshold = 0.0
ob_scale.location = (0.0, 0.0, 0.0)
ob_scale.rotation_euler = (1.571, -0.0, 0.0)
ob_scale.lineart.crease_threshold = 0.0

# ---- collection membership
col_collection_1.objects.link(ob_cube_007)
col_collection_1.objects.link(ob_cube_006)
col_collection_1.objects.link(ob_cube_005)
col_collection_1.objects.link(ob_cube_004)
col_collection_1.objects.link(ob_cube_003)
col_collection_1.objects.link(ob_cube_002)
col_collection_1.objects.link(ob_cube_001)
col_collection_1.objects.link(ob_cube)
col_collection_1.objects.link(ob_interior_000)
col_collection_1.objects.link(ob_wall_003)
col_collection_1.objects.link(ob_wall_002)
col_collection_1.objects.link(ob_wall_001)
col_collection_1.objects.link(ob_wall_000)
col_collection_1.objects.link(ob_grid)
col_collection_1.objects.link(ob_floor_000)
col_collection_1.objects.link(ob_scale)

# ---- scene / render settings (as saved in the file)
scene.frame_start = 1; scene.frame_end = 250; scene.frame_set(1)
scene.render.engine = 'BLENDER_EEVEE_NEXT'
scene.render.resolution_percentage = 50
scene.render.dither_intensity = 0.0
scene.cycles.use_denoising = False
scene.cycles.samples = 10
scene.cycles.sampling_pattern = 'TABULATED_SOBOL'
scene.cycles.light_sampling_threshold = 0.0
scene.cycles.use_adaptive_sampling = False
scene.cycles.use_light_tree = False
scene.cycles.blur_glossy = 0.0
scene.cycles.pixel_filter_type = 'GAUSSIAN'
scene.cycles.sample_clamp_indirect = 0.0
scene.view_settings.view_transform = 'Standard'
bpy.context.view_layer.update()

# ---- added for rendering (the .blend has no active camera and no usable light): camera, sun
cam_auto = bpy.data.cameras.new('AutoCamera')
cam_auto.lens = 50.0
cam_auto.sensor_width = 36.0
cam_auto.clip_end = 1000.0
ob_auto_camera = bpy.data.objects.new('AutoCamera', cam_auto)
scene.collection.objects.link(ob_auto_camera)
ob_auto_camera.location = (22.4164, -26.8997, 19.4331)
ob_auto_camera.rotation_euler = (1.09748, -7.21219e-08, 0.694738)
scene.camera = ob_auto_camera
light_auto_sun = bpy.data.lights.new('AutoSun', 'SUN')
light_auto_sun.energy = 3.0
light_auto_sun.angle = 0.0523599
ob_auto_sun = bpy.data.objects.new('AutoSun', light_auto_sun)
scene.collection.objects.link(ob_auto_sun)
ob_auto_sun.rotation_euler = (0.872665, 0.174533, 0.523599)
bpy.context.view_layer.update()
